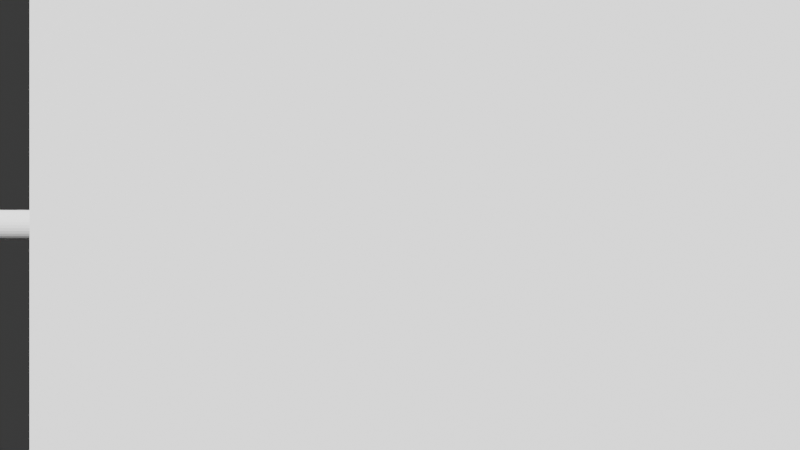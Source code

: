 # Source: scene.blend  (saved by Blender 5.1.30; exported with 4.5.12 LTS)
import bpy
from mathutils import Matrix  # noqa: F401  (used for matrix-valued properties, if any)

bpy.ops.wm.read_factory_settings(use_empty=True)
scene = bpy.context.scene
scene.name = 'Scene'

# ---- collections
col_collection = bpy.data.collections.new('Collection'); scene.collection.children.link(col_collection)

# ---- materials (node trees are filled in below, after node groups)
mat_mat_pipe_main = bpy.data.materials.new('Mat_Pipe_Main')
mat_mat_pipe_branch = bpy.data.materials.new('Mat_Pipe_Branch')

# ---- material node trees
mat_mat_pipe_main.use_nodes = True; mat_mat_pipe_main.node_tree.nodes.clear()
_N = mat_mat_pipe_main.node_tree.nodes; _L = mat_mat_pipe_main.node_tree.links
n0 = _N.new('ShaderNodeBsdfPrincipled'); n0.name = 'Principled BSDF'; n0.location = (-200, 100)
n0.inputs[2].default_value = 0.5402
n1 = _N.new('ShaderNodeOutputMaterial'); n1.name = 'Material Output'; n1.location = (200, 100)
_L.new(n0.outputs[0], n1.inputs[0])
n1.is_active_output = True
mat_mat_pipe_branch.use_nodes = True; mat_mat_pipe_branch.node_tree.nodes.clear()
_N = mat_mat_pipe_branch.node_tree.nodes; _L = mat_mat_pipe_branch.node_tree.links
n0 = _N.new('ShaderNodeBsdfPrincipled'); n0.name = 'Principled BSDF'; n0.location = (-200, 100)
n0.inputs[0].default_value = (0.3, 0.1, 0.05, 1.0)
n0.inputs[1].default_value = 0.2196
n0.inputs[2].default_value = 0.7869
n1 = _N.new('ShaderNodeOutputMaterial'); n1.name = 'Material Output'; n1.location = (200, 100)
_L.new(n0.outputs[0], n1.inputs[0])
n1.is_active_output = True

# ---- world
world_world = bpy.data.worlds.new('World'); scene.world = world_world
world_world.use_nodes = True; world_world.node_tree.nodes.clear()
_N = world_world.node_tree.nodes; _L = world_world.node_tree.links
n0 = _N.new('ShaderNodeOutputWorld'); n0.name = 'World Output'; n0.location = (200, 100)
n1 = _N.new('ShaderNodeBackground'); n1.name = 'Background'; n1.location = (-200, 100)
n1.inputs[0].default_value = (0.05088, 0.05088, 0.05088, 1.0)
_L.new(n1.outputs[0], n0.inputs[0])
n0.is_active_output = True
world_world.color = (0.05088, 0.05088, 0.05088)
world_world.sun_shadow_jitter_overblur = 0.0

# ---- cameras
cam_camera_001 = bpy.data.cameras.new('Camera.001')

# ---- lights
light_sun = bpy.data.lights.new('Sun', 'SUN')
light_sun.energy = 3.242
light_sun_001 = bpy.data.lights.new('Sun.001', 'SUN')
light_sun_001.energy = 5.894
light_point = bpy.data.lights.new('Point', 'POINT')
light_point.color = (0.8955, 0.9028, 0.8611)
light_point.energy = 494.8
light_point_001 = bpy.data.lights.new('Point.001', 'POINT')
light_point_001.color = (0.8093, 0.8831, 0.8994)
light_point_001.energy = 392.0

# ---- meshes
me_cylinder = bpy.data.meshes.new('Cylinder')
me_cylinder.from_pydata([(0.0, 0.03395, -2.48), (0.0, 0.03395, 2.48), (0.006624, 0.0333, -2.48), (0.006624, 0.0333, 2.48), (0.01299, 0.03137, -2.48), (0.01299, 0.03137, 2.48), (0.01886, 0.02823, -2.48), (0.01886, 0.02823, 2.48), (0.02401, 0.02401, -2.48), (0.02401, 0.02401, 2.48), (0.02823, 0.01886, -2.48), (0.02823, 0.01886, 2.48), (0.03137, 0.01299, -2.48), (0.03137, 0.01299, 2.48), (0.0333, 0.006624, -2.48), (0.0333, 0.006624, 2.48), (0.03395, 0.0, -2.48), (0.03395, 0.0, 2.48), (0.0333, -0.006624, -2.48), (0.0333, -0.006624, 2.48), (0.03137, -0.01299, -2.48), (0.03137, -0.01299, 2.48), (0.02823, -0.01886, -2.48), (0.02823, -0.01886, 2.48), (0.02401, -0.02401, -2.48), (0.02401, -0.02401, 2.48), (0.01886, -0.02823, -2.48), (0.01886, -0.02823, 2.48), (0.01299, -0.03137, -2.48), (0.01299, -0.03137, 2.48), (0.006624, -0.0333, -2.48), (0.006624, -0.0333, 2.48), (0.0, -0.03395, -2.48), (0.0, -0.03395, 2.48), (-0.006624, -0.0333, -2.48), (-0.006624, -0.0333, 2.48), (-0.01299, -0.03137, -2.48), (-0.01299, -0.03137, 2.48), (-0.01886, -0.02823, -2.48), (-0.01886, -0.02823, 2.48), (-0.02401, -0.02401, -2.48), (-0.02401, -0.02401, 2.48), (-0.02823, -0.01886, -2.48), (-0.02823, -0.01886, 2.48), (-0.03137, -0.01299, -2.48), (-0.03137, -0.01299, 2.48), (-0.0333, -0.006624, -2.48), (-0.0333, -0.006624, 2.48), (-0.03395, 0.0, -2.48), (-0.03395, 0.0, 2.48), (-0.0333, 0.006624, -2.48), (-0.0333, 0.006624, 2.48), (-0.03137, 0.01299, -2.48), (-0.03137, 0.01299, 2.48), (-0.02823, 0.01886, -2.48), (-0.02823, 0.01886, 2.48), (-0.02401, 0.02401, -2.48), (-0.02401, 0.02401, 2.48), (-0.01886, 0.02823, -2.48), (-0.01886, 0.02823, 2.48), (-0.01299, 0.03137, -2.48), (-0.01299, 0.03137, 2.48), (-0.006624, 0.0333, -2.48), (-0.006624, 0.0333, 2.48)], [], [(0, 1, 3, 2), (2, 3, 5, 4), (4, 5, 7, 6), (6, 7, 9, 8), (8, 9, 11, 10), (10, 11, 13, 12), (12, 13, 15, 14), (14, 15, 17, 16), (16, 17, 19, 18), (18, 19, 21, 20), (20, 21, 23, 22), (22, 23, 25, 24), (24, 25, 27, 26), (26, 27, 29, 28), (28, 29, 31, 30), (30, 31, 33, 32), (32, 33, 35, 34), (34, 35, 37, 36), (36, 37, 39, 38), (38, 39, 41, 40), (40, 41, 43, 42), (42, 43, 45, 44), (44, 45, 47, 46), (46, 47, 49, 48), (48, 49, 51, 50), (50, 51, 53, 52), (52, 53, 55, 54), (54, 55, 57, 56), (56, 57, 59, 58), (58, 59, 61, 60), (3, 1, 63, 61, 59, 57, 55, 53, 51, 49, 47, 45, 43, 41, 39, 37, 35, 33, 31, 29, 27, 25, 23, 21, 19, 17, 15, 13, 11, 9, 7, 5), (60, 61, 63, 62), (62, 63, 1, 0), (0, 2, 4, 6, 8, 10, 12, 14, 16, 18, 20, 22, 24, 26, 28, 30, 32, 34, 36, 38, 40, 42, 44, 46, 48, 50, 52, 54, 56, 58, 60, 62)])
_uv = me_cylinder.uv_layers.new(name='UVMap')
_uv.uv.foreach_set('vector', [1.0, 0.5, 1.0, 1.0, 0.9688, 1.0, 0.9688, 0.5, 0.9688, 0.5, 0.9688, 1.0, 0.9375, 1.0, 0.9375, 0.5, 0.9375, 0.5, 0.9375, 1.0, 0.9062, 1.0, 0.9062, 0.5, 0.9062, 0.5, 0.9062, 1.0, 0.875, 1.0, 0.875, 0.5, 0.875, 0.5, 0.875, 1.0, 0.8438, 1.0, 0.8438, 0.5, 0.8438, 0.5, 0.8438, 1.0, 0.8125, 1.0, 0.8125, 0.5, 0.8125, 0.5, 0.8125, 1.0, 0.7812, 1.0, 0.7812, 0.5, 0.7812, 0.5, 0.7812, 1.0, 0.75, 1.0, 0.75, 0.5, 0.75, 0.5, 0.75, 1.0, 0.7188, 1.0, 0.7188, 0.5, 0.7188, 0.5, 0.7188, 1.0, 0.6875, 1.0, 0.6875, 0.5, 0.6875, 0.5, 0.6875, 1.0, 0.6562, 1.0, 0.6562, 0.5, 0.6562, 0.5, 0.6562, 1.0, 0.625, 1.0, 0.625, 0.5, 0.625, 0.5, 0.625, 1.0, 0.5938, 1.0, 0.5938, 0.5, 0.5938, 0.5, 0.5938, 1.0, 0.5625, 1.0, 0.5625, 0.5, 0.5625, 0.5, 0.5625, 1.0, 0.5312, 1.0, 0.5312, 0.5, 0.5312, 0.5, 0.5312, 1.0, 0.5, 1.0, 0.5, 0.5, 0.5, 0.5, 0.5, 1.0, 0.4688, 1.0, 0.4688, 0.5, 0.4688, 0.5, 0.4688, 1.0, 0.4375, 1.0, 0.4375, 0.5, 0.4375, 0.5, 0.4375, 1.0, 0.4062, 1.0, 0.4062, 0.5, 0.4062, 0.5, 0.4062, 1.0, 0.375, 1.0, 0.375, 0.5, 0.375, 0.5, 0.375, 1.0, 0.3438, 1.0, 0.3438, 0.5, 0.3438, 0.5, 0.3438, 1.0, 0.3125, 1.0, 0.3125, 0.5, 0.3125, 0.5, 0.3125, 1.0, 0.2812, 1.0, 0.2812, 0.5, 0.2812, 0.5, 0.2812, 1.0, 0.25, 1.0, 0.25, 0.5, 0.25, 0.5, 0.25, 1.0, 0.2188, 1.0, 0.2188, 0.5, 0.2188, 0.5, 0.2188, 1.0, 0.1875, 1.0, 0.1875, 0.5, 0.1875, 0.5, 0.1875, 1.0, 0.1562, 1.0, 0.1562, 0.5, 0.1562, 0.5, 0.1562, 1.0, 0.125, 1.0, 0.125, 0.5, 0.125, 0.5, 0.125, 1.0, 0.09375, 1.0, 0.09375, 0.5, 0.09375, 0.5, 0.09375, 1.0, 0.0625, 1.0, 0.0625, 0.5, 0.2968, 0.4854, 0.25, 0.49, 0.2032, 0.4854, 0.1582, 0.4717, 0.1167, 0.4496, 0.08029, 0.4197, 0.05045, 0.3833, 0.02827, 0.3418, 0.01461, 0.2968, 0.01, 0.25, 0.01461, 0.2032, 0.02827, 0.1582, 0.05045, 0.1167, 0.08029, 0.08029, 0.1167, 0.05045, 0.1582, 0.02827, 0.2032, 0.01461, 0.25, 0.01, 0.2968, 0.01461, 0.3418, 0.02827, 0.3833, 0.05045, 0.4197, 0.08029, 0.4496, 0.1167, 0.4717, 0.1582, 0.4854, 0.2032, 0.49, 0.25, 0.4854, 0.2968, 0.4717, 0.3418, 0.4496, 0.3833, 0.4197, 0.4197, 0.3833, 0.4496, 0.3418, 0.4717, 0.0625, 0.5, 0.0625, 1.0, 0.03125, 1.0, 0.03125, 0.5, 0.03125, 0.5, 0.03125, 1.0, 0.0, 1.0, 0.0, 0.5, 0.75, 0.49, 0.7968, 0.4854, 0.8418, 0.4717, 0.8833, 0.4496, 0.9197, 0.4197, 0.9496, 0.3833, 0.9717, 0.3418, 0.9854, 0.2968, 0.99, 0.25, 0.9854, 0.2032, 0.9717, 0.1582, 0.9496, 0.1167, 0.9197, 0.08029, 0.8833, 0.05045, 0.8418, 0.02827, 0.7968, 0.01461, 0.75, 0.01, 0.7032, 0.01461, 0.6582, 0.02827, 0.6167, 0.05045, 0.5803, 0.08029, 0.5504, 0.1167, 0.5283, 0.1582, 0.5146, 0.2032, 0.51, 0.25, 0.5146, 0.2968, 0.5283, 0.3418, 0.5504, 0.3833, 0.5803, 0.4197, 0.6167, 0.4496, 0.6582, 0.4717, 0.7032, 0.4854])
me_cylinder.materials.append(mat_mat_pipe_main)
me_cylinder.update()
me_cylinder_001 = bpy.data.meshes.new('Cylinder.001')
me_cylinder_001.from_pydata([(0.0, 0.1347, -1.405), (0.0, 0.1347, 1.405), (0.02628, 0.1321, -1.405), (0.02628, 0.1321, 1.405), (0.05155, 0.1245, -1.405), (0.05155, 0.1245, 1.405), (0.07484, 0.112, -1.405), (0.07484, 0.112, 1.405), (0.09525, 0.09525, -1.405), (0.09525, 0.09525, 1.405), (0.112, 0.07484, -1.405), (0.112, 0.07484, 1.405), (0.1245, 0.05155, -1.405), (0.1245, 0.05155, 1.405), (0.1321, 0.02628, -1.405), (0.1321, 0.02628, 1.405), (0.1347, 0.0, -1.405), (0.1347, 0.0, 1.405), (0.1321, -0.02628, -1.405), (0.1321, -0.02628, 1.405), (0.1245, -0.05155, -1.405), (0.1245, -0.05155, 1.405), (0.112, -0.07484, -1.405), (0.112, -0.07484, 1.405), (0.09525, -0.09525, -1.405), (0.09525, -0.09525, 1.405), (0.07484, -0.112, -1.405), (0.07484, -0.112, 1.405), (0.05155, -0.1245, -1.405), (0.05155, -0.1245, 1.405), (0.02628, -0.1321, -1.405), (0.02628, -0.1321, 1.405), (0.0, -0.1347, -1.405), (0.0, -0.1347, 1.405), (-0.02628, -0.1321, -1.405), (-0.02628, -0.1321, 1.405), (-0.05155, -0.1245, -1.405), (-0.05155, -0.1245, 1.405), (-0.07484, -0.112, -1.405), (-0.07484, -0.112, 1.405), (-0.09525, -0.09525, -1.405), (-0.09525, -0.09525, 1.405), (-0.112, -0.07484, -1.405), (-0.112, -0.07484, 1.405), (-0.1245, -0.05155, -1.405), (-0.1245, -0.05155, 1.405), (-0.1321, -0.02628, -1.405), (-0.1321, -0.02628, 1.405), (-0.1347, 0.0, -1.405), (-0.1347, 0.0, 1.405), (-0.1321, 0.02628, -1.405), (-0.1321, 0.02628, 1.405), (-0.1245, 0.05155, -1.405), (-0.1245, 0.05155, 1.405), (-0.112, 0.07484, -1.405), (-0.112, 0.07484, 1.405), (-0.09525, 0.09525, -1.405), (-0.09525, 0.09525, 1.405), (-0.07484, 0.112, -1.405), (-0.07484, 0.112, 1.405), (-0.05155, 0.1245, -1.405), (-0.05155, 0.1245, 1.405), (-0.02628, 0.1321, -1.405), (-0.02628, 0.1321, 1.405)], [], [(0, 1, 3, 2), (2, 3, 5, 4), (4, 5, 7, 6), (6, 7, 9, 8), (8, 9, 11, 10), (10, 11, 13, 12), (12, 13, 15, 14), (14, 15, 17, 16), (16, 17, 19, 18), (18, 19, 21, 20), (20, 21, 23, 22), (22, 23, 25, 24), (24, 25, 27, 26), (26, 27, 29, 28), (28, 29, 31, 30), (30, 31, 33, 32), (32, 33, 35, 34), (34, 35, 37, 36), (36, 37, 39, 38), (38, 39, 41, 40), (40, 41, 43, 42), (42, 43, 45, 44), (44, 45, 47, 46), (46, 47, 49, 48), (48, 49, 51, 50), (50, 51, 53, 52), (52, 53, 55, 54), (54, 55, 57, 56), (56, 57, 59, 58), (58, 59, 61, 60), (3, 1, 63, 61, 59, 57, 55, 53, 51, 49, 47, 45, 43, 41, 39, 37, 35, 33, 31, 29, 27, 25, 23, 21, 19, 17, 15, 13, 11, 9, 7, 5), (60, 61, 63, 62), (62, 63, 1, 0), (0, 2, 4, 6, 8, 10, 12, 14, 16, 18, 20, 22, 24, 26, 28, 30, 32, 34, 36, 38, 40, 42, 44, 46, 48, 50, 52, 54, 56, 58, 60, 62)])
_uv = me_cylinder_001.uv_layers.new(name='UVMap')
_uv.uv.foreach_set('vector', [1.0, 0.5, 1.0, 1.0, 0.9688, 1.0, 0.9688, 0.5, 0.9688, 0.5, 0.9688, 1.0, 0.9375, 1.0, 0.9375, 0.5, 0.9375, 0.5, 0.9375, 1.0, 0.9062, 1.0, 0.9062, 0.5, 0.9062, 0.5, 0.9062, 1.0, 0.875, 1.0, 0.875, 0.5, 0.875, 0.5, 0.875, 1.0, 0.8438, 1.0, 0.8438, 0.5, 0.8438, 0.5, 0.8438, 1.0, 0.8125, 1.0, 0.8125, 0.5, 0.8125, 0.5, 0.8125, 1.0, 0.7812, 1.0, 0.7812, 0.5, 0.7812, 0.5, 0.7812, 1.0, 0.75, 1.0, 0.75, 0.5, 0.75, 0.5, 0.75, 1.0, 0.7188, 1.0, 0.7188, 0.5, 0.7188, 0.5, 0.7188, 1.0, 0.6875, 1.0, 0.6875, 0.5, 0.6875, 0.5, 0.6875, 1.0, 0.6562, 1.0, 0.6562, 0.5, 0.6562, 0.5, 0.6562, 1.0, 0.625, 1.0, 0.625, 0.5, 0.625, 0.5, 0.625, 1.0, 0.5938, 1.0, 0.5938, 0.5, 0.5938, 0.5, 0.5938, 1.0, 0.5625, 1.0, 0.5625, 0.5, 0.5625, 0.5, 0.5625, 1.0, 0.5312, 1.0, 0.5312, 0.5, 0.5312, 0.5, 0.5312, 1.0, 0.5, 1.0, 0.5, 0.5, 0.5, 0.5, 0.5, 1.0, 0.4688, 1.0, 0.4688, 0.5, 0.4688, 0.5, 0.4688, 1.0, 0.4375, 1.0, 0.4375, 0.5, 0.4375, 0.5, 0.4375, 1.0, 0.4062, 1.0, 0.4062, 0.5, 0.4062, 0.5, 0.4062, 1.0, 0.375, 1.0, 0.375, 0.5, 0.375, 0.5, 0.375, 1.0, 0.3438, 1.0, 0.3438, 0.5, 0.3438, 0.5, 0.3438, 1.0, 0.3125, 1.0, 0.3125, 0.5, 0.3125, 0.5, 0.3125, 1.0, 0.2812, 1.0, 0.2812, 0.5, 0.2812, 0.5, 0.2812, 1.0, 0.25, 1.0, 0.25, 0.5, 0.25, 0.5, 0.25, 1.0, 0.2188, 1.0, 0.2188, 0.5, 0.2188, 0.5, 0.2188, 1.0, 0.1875, 1.0, 0.1875, 0.5, 0.1875, 0.5, 0.1875, 1.0, 0.1562, 1.0, 0.1562, 0.5, 0.1562, 0.5, 0.1562, 1.0, 0.125, 1.0, 0.125, 0.5, 0.125, 0.5, 0.125, 1.0, 0.09375, 1.0, 0.09375, 0.5, 0.09375, 0.5, 0.09375, 1.0, 0.0625, 1.0, 0.0625, 0.5, 0.2968, 0.4854, 0.25, 0.49, 0.2032, 0.4854, 0.1582, 0.4717, 0.1167, 0.4496, 0.08029, 0.4197, 0.05045, 0.3833, 0.02827, 0.3418, 0.01461, 0.2968, 0.01, 0.25, 0.01461, 0.2032, 0.02827, 0.1582, 0.05045, 0.1167, 0.08029, 0.08029, 0.1167, 0.05045, 0.1582, 0.02827, 0.2032, 0.01461, 0.25, 0.01, 0.2968, 0.01461, 0.3418, 0.02827, 0.3833, 0.05045, 0.4197, 0.08029, 0.4496, 0.1167, 0.4717, 0.1582, 0.4854, 0.2032, 0.49, 0.25, 0.4854, 0.2968, 0.4717, 0.3418, 0.4496, 0.3833, 0.4197, 0.4197, 0.3833, 0.4496, 0.3418, 0.4717, 0.0625, 0.5, 0.0625, 1.0, 0.03125, 1.0, 0.03125, 0.5, 0.03125, 0.5, 0.03125, 1.0, 0.0, 1.0, 0.0, 0.5, 0.75, 0.49, 0.7968, 0.4854, 0.8418, 0.4717, 0.8833, 0.4496, 0.9197, 0.4197, 0.9496, 0.3833, 0.9717, 0.3418, 0.9854, 0.2968, 0.99, 0.25, 0.9854, 0.2032, 0.9717, 0.1582, 0.9496, 0.1167, 0.9197, 0.08029, 0.8833, 0.05045, 0.8418, 0.02827, 0.7968, 0.01461, 0.75, 0.01, 0.7032, 0.01461, 0.6582, 0.02827, 0.6167, 0.05045, 0.5803, 0.08029, 0.5504, 0.1167, 0.5283, 0.1582, 0.5146, 0.2032, 0.51, 0.25, 0.5146, 0.2968, 0.5283, 0.3418, 0.5504, 0.3833, 0.5803, 0.4197, 0.6167, 0.4496, 0.6582, 0.4717, 0.7032, 0.4854])
me_cylinder_001.materials.append(mat_mat_pipe_branch)
me_cylinder_001.update()
me_cube_001 = bpy.data.meshes.new('Cube.001')
me_cube_001.from_pydata([(-0.5, -0.5, -0.5), (-0.5, -0.5, 0.5), (-0.5, 0.5, -0.5), (-0.5, 0.5, 0.5), (0.5, -0.5, -0.5), (0.5, -0.5, 0.5), (0.5, 0.5, -0.5), (0.5, 0.5, 0.5)], [], [(0, 1, 3, 2), (2, 3, 7, 6), (6, 7, 5, 4), (4, 5, 1, 0), (2, 6, 4, 0), (7, 3, 1, 5)])
_uv = me_cube_001.uv_layers.new(name='UVMap')
_uv.uv.foreach_set('vector', [0.375, 0.0, 0.625, 0.0, 0.625, 0.25, 0.375, 0.25, 0.375, 0.25, 0.625, 0.25, 0.625, 0.5, 0.375, 0.5, 0.375, 0.5, 0.625, 0.5, 0.625, 0.75, 0.375, 0.75, 0.375, 0.75, 0.625, 0.75, 0.625, 1.0, 0.375, 1.0, 0.125, 0.5, 0.375, 0.5, 0.375, 0.75, 0.125, 0.75, 0.625, 0.5, 0.875, 0.5, 0.875, 0.75, 0.625, 0.75])
me_cube_001.update()
me_cube_002 = bpy.data.meshes.new('Cube.002')
me_cube_002.from_pydata([(-0.303, -0.303, -0.303), (-0.303, -0.303, 0.303), (-0.303, 0.303, -0.303), (-0.303, 0.303, 0.303), (0.303, -0.303, -0.303), (0.303, -0.303, 0.303), (0.303, 0.303, -0.303), (0.303, 0.303, 0.303)], [], [(0, 1, 3, 2), (2, 3, 7, 6), (6, 7, 5, 4), (4, 5, 1, 0), (2, 6, 4, 0), (7, 3, 1, 5)])
_uv = me_cube_002.uv_layers.new(name='UVMap')
_uv.uv.foreach_set('vector', [0.375, 0.0, 0.625, 0.0, 0.625, 0.25, 0.375, 0.25, 0.375, 0.25, 0.625, 0.25, 0.625, 0.5, 0.375, 0.5, 0.375, 0.5, 0.625, 0.5, 0.625, 0.75, 0.375, 0.75, 0.375, 0.75, 0.625, 0.75, 0.625, 1.0, 0.375, 1.0, 0.125, 0.5, 0.375, 0.5, 0.375, 0.75, 0.125, 0.75, 0.625, 0.5, 0.875, 0.5, 0.875, 0.75, 0.625, 0.75])
me_cube_002.update()
me_cube_003 = bpy.data.meshes.new('Cube.003')
me_cube_003.from_pydata([(-0.2594, -0.2594, -0.2594), (-0.2594, -0.2594, 0.2594), (-0.2594, 0.2594, -0.2594), (-0.2594, 0.2594, 0.2594), (0.2594, -0.2594, -0.2594), (0.2594, -0.2594, 0.2594), (0.2594, 0.2594, -0.2594), (0.2594, 0.2594, 0.2594)], [], [(0, 1, 3, 2), (2, 3, 7, 6), (6, 7, 5, 4), (4, 5, 1, 0), (2, 6, 4, 0), (7, 3, 1, 5)])
_uv = me_cube_003.uv_layers.new(name='UVMap')
_uv.uv.foreach_set('vector', [0.375, 0.0, 0.625, 0.0, 0.625, 0.25, 0.375, 0.25, 0.375, 0.25, 0.625, 0.25, 0.625, 0.5, 0.375, 0.5, 0.375, 0.5, 0.625, 0.5, 0.625, 0.75, 0.375, 0.75, 0.375, 0.75, 0.625, 0.75, 0.625, 1.0, 0.375, 1.0, 0.125, 0.5, 0.375, 0.5, 0.375, 0.75, 0.125, 0.75, 0.625, 0.5, 0.875, 0.5, 0.875, 0.75, 0.625, 0.75])
me_cube_003.update()

# ---- objects
ob_camera = bpy.data.objects.new('Camera', cam_camera_001)
ob_pipe_main = bpy.data.objects.new('Pipe_Main', me_cylinder)
ob_pipe_branch = bpy.data.objects.new('Pipe_Branch', me_cylinder_001)
ob_occluder = bpy.data.objects.new('Occluder', me_cube_001)
ob_sun = bpy.data.objects.new('Sun', light_sun)
ob_sun_001 = bpy.data.objects.new('Sun.001', light_sun_001)
ob_point = bpy.data.objects.new('Point', light_point)
ob_point_001 = bpy.data.objects.new('Point.001', light_point_001)
ob_occluder_0 = bpy.data.objects.new('Occluder_0', me_cube_002)
ob_occluder_1 = bpy.data.objects.new('Occluder_1', me_cube_003)

# ---- transforms, parenting, visibility, modifiers, constraints
ob_camera.location = (0.0, -2.5, 0.0)
ob_camera.rotation_euler = (1.571, 0.0, 0.0)
ob_pipe_main.location = (0.0, 0.0, 0.0)
ob_pipe_main.rotation_euler = (0.0, 1.571, 0.0)
ob_pipe_branch.location = (0.0, 1.405, 0.0)
ob_pipe_branch.rotation_euler = (1.571, 0.0, 0.0)
ob_occluder.location = (0.2, -0.8, 0.2)
ob_occluder.scale = (1.5, 0.1, 1.5)
ob_sun.location = (5.0, -5.0, 5.0)
ob_sun.rotation_euler = (0.7854, 0.0, 0.7854)
ob_sun_001.location = (-1.852, 0.9754, 10.0)
ob_sun_001.rotation_euler = (1.002, 0.1905, 0.1344)
ob_point.location = (-3.802, 2.389, 2.758)
ob_point_001.location = (2.88, 4.682, 4.113)
ob_occluder_0.location = (-0.8799, -1.901, 0.4759)
ob_occluder_0.scale = (1.191, 0.363, 0.7464)
ob_occluder_1.location = (-0.3145, -0.663, 0.1419)
ob_occluder_1.scale = (0.2861, 0.1691, 0.8428)

# ---- collection membership
scene.collection.objects.link(ob_camera)
col_collection.objects.link(ob_pipe_main)
col_collection.objects.link(ob_pipe_branch)
col_collection.objects.link(ob_occluder)
col_collection.objects.link(ob_sun)
col_collection.objects.link(ob_sun_001)
col_collection.objects.link(ob_point)
col_collection.objects.link(ob_point_001)
col_collection.objects.link(ob_occluder_0)
col_collection.objects.link(ob_occluder_1)

# ---- scene / render settings (as saved in the file)
scene.camera = ob_camera
scene.frame_start = 1; scene.frame_end = 250; scene.frame_set(1)
scene.render.engine = 'CYCLES'
scene.render.bake_bias = 0.0
scene.render.bake_samples = 0
scene.cycles.samples = 32
scene.cycles.sampling_pattern = 'TABULATED_SOBOL'
scene.eevee.use_volume_custom_range = False
bpy.context.view_layer.update()
